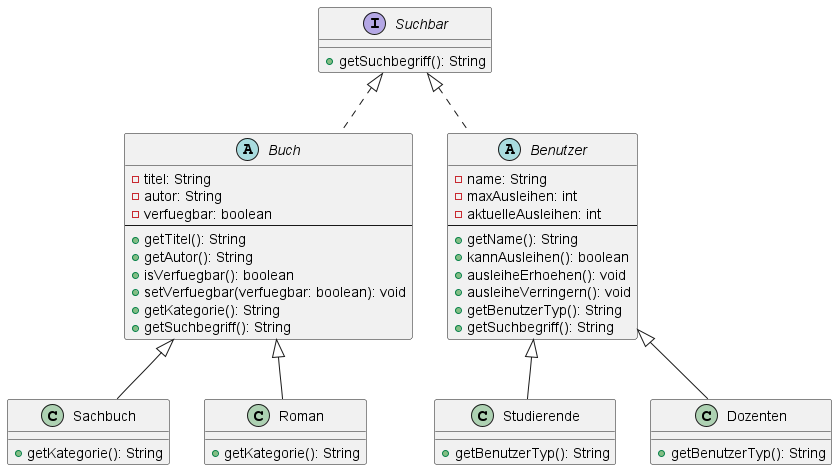

The diagram above was rendered by PlantUML. Its source (embedded in the PNG):
@startuml Klassendiagramm

abstract class Buch {
    - titel: String
    - autor: String
    - verfuegbar: boolean
    --
    + getTitel(): String
    + getAutor(): String
    + isVerfuegbar(): boolean
    + setVerfuegbar(verfuegbar: boolean): void
    + getKategorie(): String
    + getSuchbegriff(): String
}

class Sachbuch {
    + getKategorie(): String
}

class Roman {
    + getKategorie(): String
}

abstract class Benutzer {
    - name: String
    - maxAusleihen: int
    - aktuelleAusleihen: int
    --
    + getName(): String
    + kannAusleihen(): boolean
    + ausleiheErhoehen(): void
    + ausleiheVerringern(): void
    + getBenutzerTyp(): String
    + getSuchbegriff(): String
}

class Studierende {
    + getBenutzerTyp(): String
}

class Dozenten {
    + getBenutzerTyp(): String
}

interface Suchbar {
    + getSuchbegriff(): String
}

Suchbar <|.. Buch
Suchbar <|.. Benutzer

Buch <|-- Sachbuch
Buch <|-- Roman

Benutzer <|-- Studierende
Benutzer <|-- Dozenten

@enduml